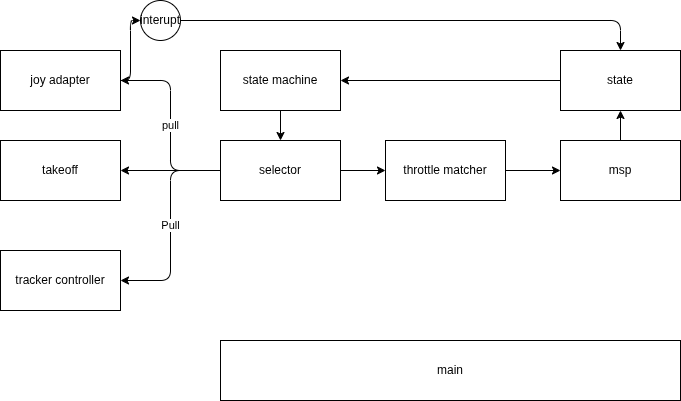

The diagram above was exported from draw.io. Its source (the exported page's mxGraphModel, read from the mxfile embedded in the PNG):
<mxGraphModel dx="720" dy="454" grid="1" gridSize="10" guides="1" tooltips="1" connect="1" arrows="1" fold="1" page="1" pageScale="1" pageWidth="850" pageHeight="1100" math="0" shadow="0">
  <root>
    <mxCell id="0" />
    <mxCell id="1" parent="0" />
    <mxCell id="11" value="" style="edgeStyle=none;html=1;" edge="1" parent="1" source="2" target="5">
      <mxGeometry relative="1" as="geometry" />
    </mxCell>
    <mxCell id="20" value="" style="edgeStyle=orthogonalEdgeStyle;html=1;" edge="1" parent="1" source="2" target="4">
      <mxGeometry relative="1" as="geometry" />
    </mxCell>
    <mxCell id="21" value="pull" style="edgeStyle=orthogonalEdgeStyle;html=1;exitX=0;exitY=0.5;exitDx=0;exitDy=0;entryX=1;entryY=0.5;entryDx=0;entryDy=0;" edge="1" parent="1" source="2" target="3">
      <mxGeometry relative="1" as="geometry" />
    </mxCell>
    <mxCell id="22" value="Pull" style="edgeStyle=orthogonalEdgeStyle;html=1;exitX=0;exitY=0.5;exitDx=0;exitDy=0;entryX=1;entryY=0.5;entryDx=0;entryDy=0;" edge="1" parent="1" source="2" target="7">
      <mxGeometry relative="1" as="geometry" />
    </mxCell>
    <mxCell id="2" value="selector" style="rounded=0;whiteSpace=wrap;html=1;" vertex="1" parent="1">
      <mxGeometry x="270" y="200" width="120" height="60" as="geometry" />
    </mxCell>
    <mxCell id="24" style="edgeStyle=orthogonalEdgeStyle;html=1;entryX=0;entryY=0.5;entryDx=0;entryDy=0;" edge="1" parent="1" source="3" target="23">
      <mxGeometry relative="1" as="geometry" />
    </mxCell>
    <mxCell id="3" value="joy adapter" style="rounded=0;whiteSpace=wrap;html=1;" vertex="1" parent="1">
      <mxGeometry x="50" y="110" width="120" height="60" as="geometry" />
    </mxCell>
    <mxCell id="4" value="takeoff" style="rounded=0;whiteSpace=wrap;html=1;" vertex="1" parent="1">
      <mxGeometry x="50" y="200" width="120" height="60" as="geometry" />
    </mxCell>
    <mxCell id="12" value="" style="edgeStyle=none;html=1;" edge="1" parent="1" source="5" target="6">
      <mxGeometry relative="1" as="geometry" />
    </mxCell>
    <mxCell id="5" value="throttle matcher" style="rounded=0;whiteSpace=wrap;html=1;" vertex="1" parent="1">
      <mxGeometry x="435" y="200" width="120" height="60" as="geometry" />
    </mxCell>
    <mxCell id="13" value="" style="edgeStyle=none;html=1;" edge="1" parent="1" source="6" target="10">
      <mxGeometry relative="1" as="geometry" />
    </mxCell>
    <mxCell id="6" value="msp" style="rounded=0;whiteSpace=wrap;html=1;" vertex="1" parent="1">
      <mxGeometry x="610" y="200" width="120" height="60" as="geometry" />
    </mxCell>
    <mxCell id="7" value="tracker controller" style="rounded=0;whiteSpace=wrap;html=1;" vertex="1" parent="1">
      <mxGeometry x="50" y="310" width="120" height="60" as="geometry" />
    </mxCell>
    <mxCell id="16" value="" style="edgeStyle=none;html=1;entryX=0.5;entryY=0;entryDx=0;entryDy=0;" edge="1" parent="1" source="8" target="2">
      <mxGeometry relative="1" as="geometry" />
    </mxCell>
    <mxCell id="8" value="state machine" style="rounded=0;whiteSpace=wrap;html=1;" vertex="1" parent="1">
      <mxGeometry x="270" y="110" width="120" height="60" as="geometry" />
    </mxCell>
    <mxCell id="9" value="main" style="rounded=0;whiteSpace=wrap;html=1;" vertex="1" parent="1">
      <mxGeometry x="270" y="400" width="460" height="60" as="geometry" />
    </mxCell>
    <mxCell id="14" value="" style="edgeStyle=none;html=1;" edge="1" parent="1" source="10" target="8">
      <mxGeometry relative="1" as="geometry" />
    </mxCell>
    <mxCell id="10" value="state" style="rounded=0;whiteSpace=wrap;html=1;" vertex="1" parent="1">
      <mxGeometry x="610" y="110" width="120" height="60" as="geometry" />
    </mxCell>
    <mxCell id="25" style="edgeStyle=orthogonalEdgeStyle;html=1;entryX=0.5;entryY=0;entryDx=0;entryDy=0;" edge="1" parent="1" source="23" target="10">
      <mxGeometry relative="1" as="geometry" />
    </mxCell>
    <mxCell id="23" value="interupt" style="ellipse;whiteSpace=wrap;html=1;aspect=fixed;" vertex="1" parent="1">
      <mxGeometry x="190" y="60" width="40" height="40" as="geometry" />
    </mxCell>
  </root>
</mxGraphModel>